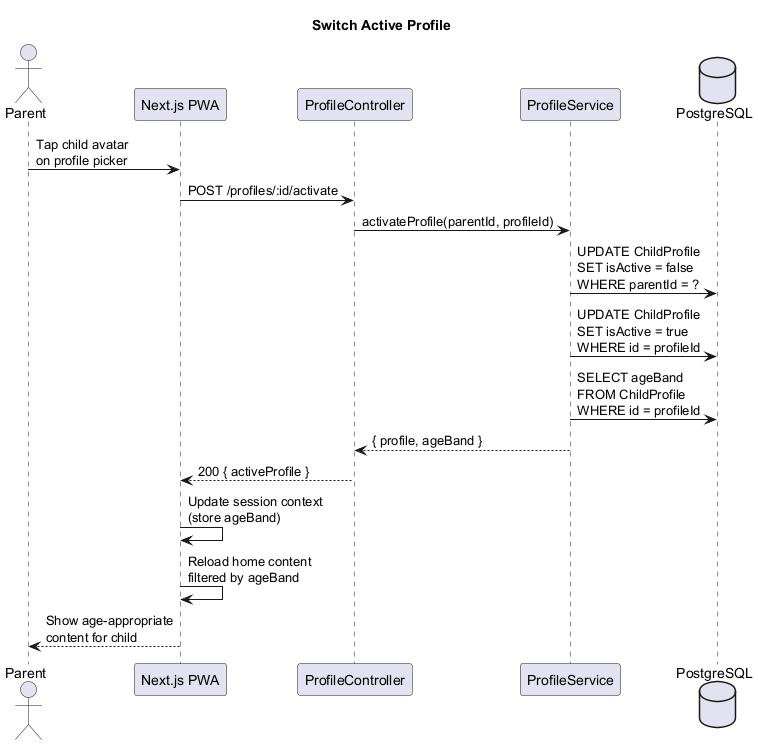

The diagram above was rendered by PlantUML. Its source (embedded in the PNG):
@startuml seq-switch-profile
title Switch Active Profile

actor Parent as P
participant "Next.js PWA" as PWA
participant "ProfileController" as Ctrl
participant "ProfileService" as Svc
database "PostgreSQL" as DB

P -> PWA : Tap child avatar\non profile picker
PWA -> Ctrl : POST /profiles/:id/activate

Ctrl -> Svc : activateProfile(parentId, profileId)
Svc -> DB : UPDATE ChildProfile\nSET isActive = false\nWHERE parentId = ?
Svc -> DB : UPDATE ChildProfile\nSET isActive = true\nWHERE id = profileId

Svc -> DB : SELECT ageBand\nFROM ChildProfile\nWHERE id = profileId
Svc --> Ctrl : { profile, ageBand }

Ctrl --> PWA : 200 { activeProfile }
PWA -> PWA : Update session context\n(store ageBand)
PWA -> PWA : Reload home content\nfiltered by ageBand
PWA --> P : Show age-appropriate\ncontent for child

@enduml